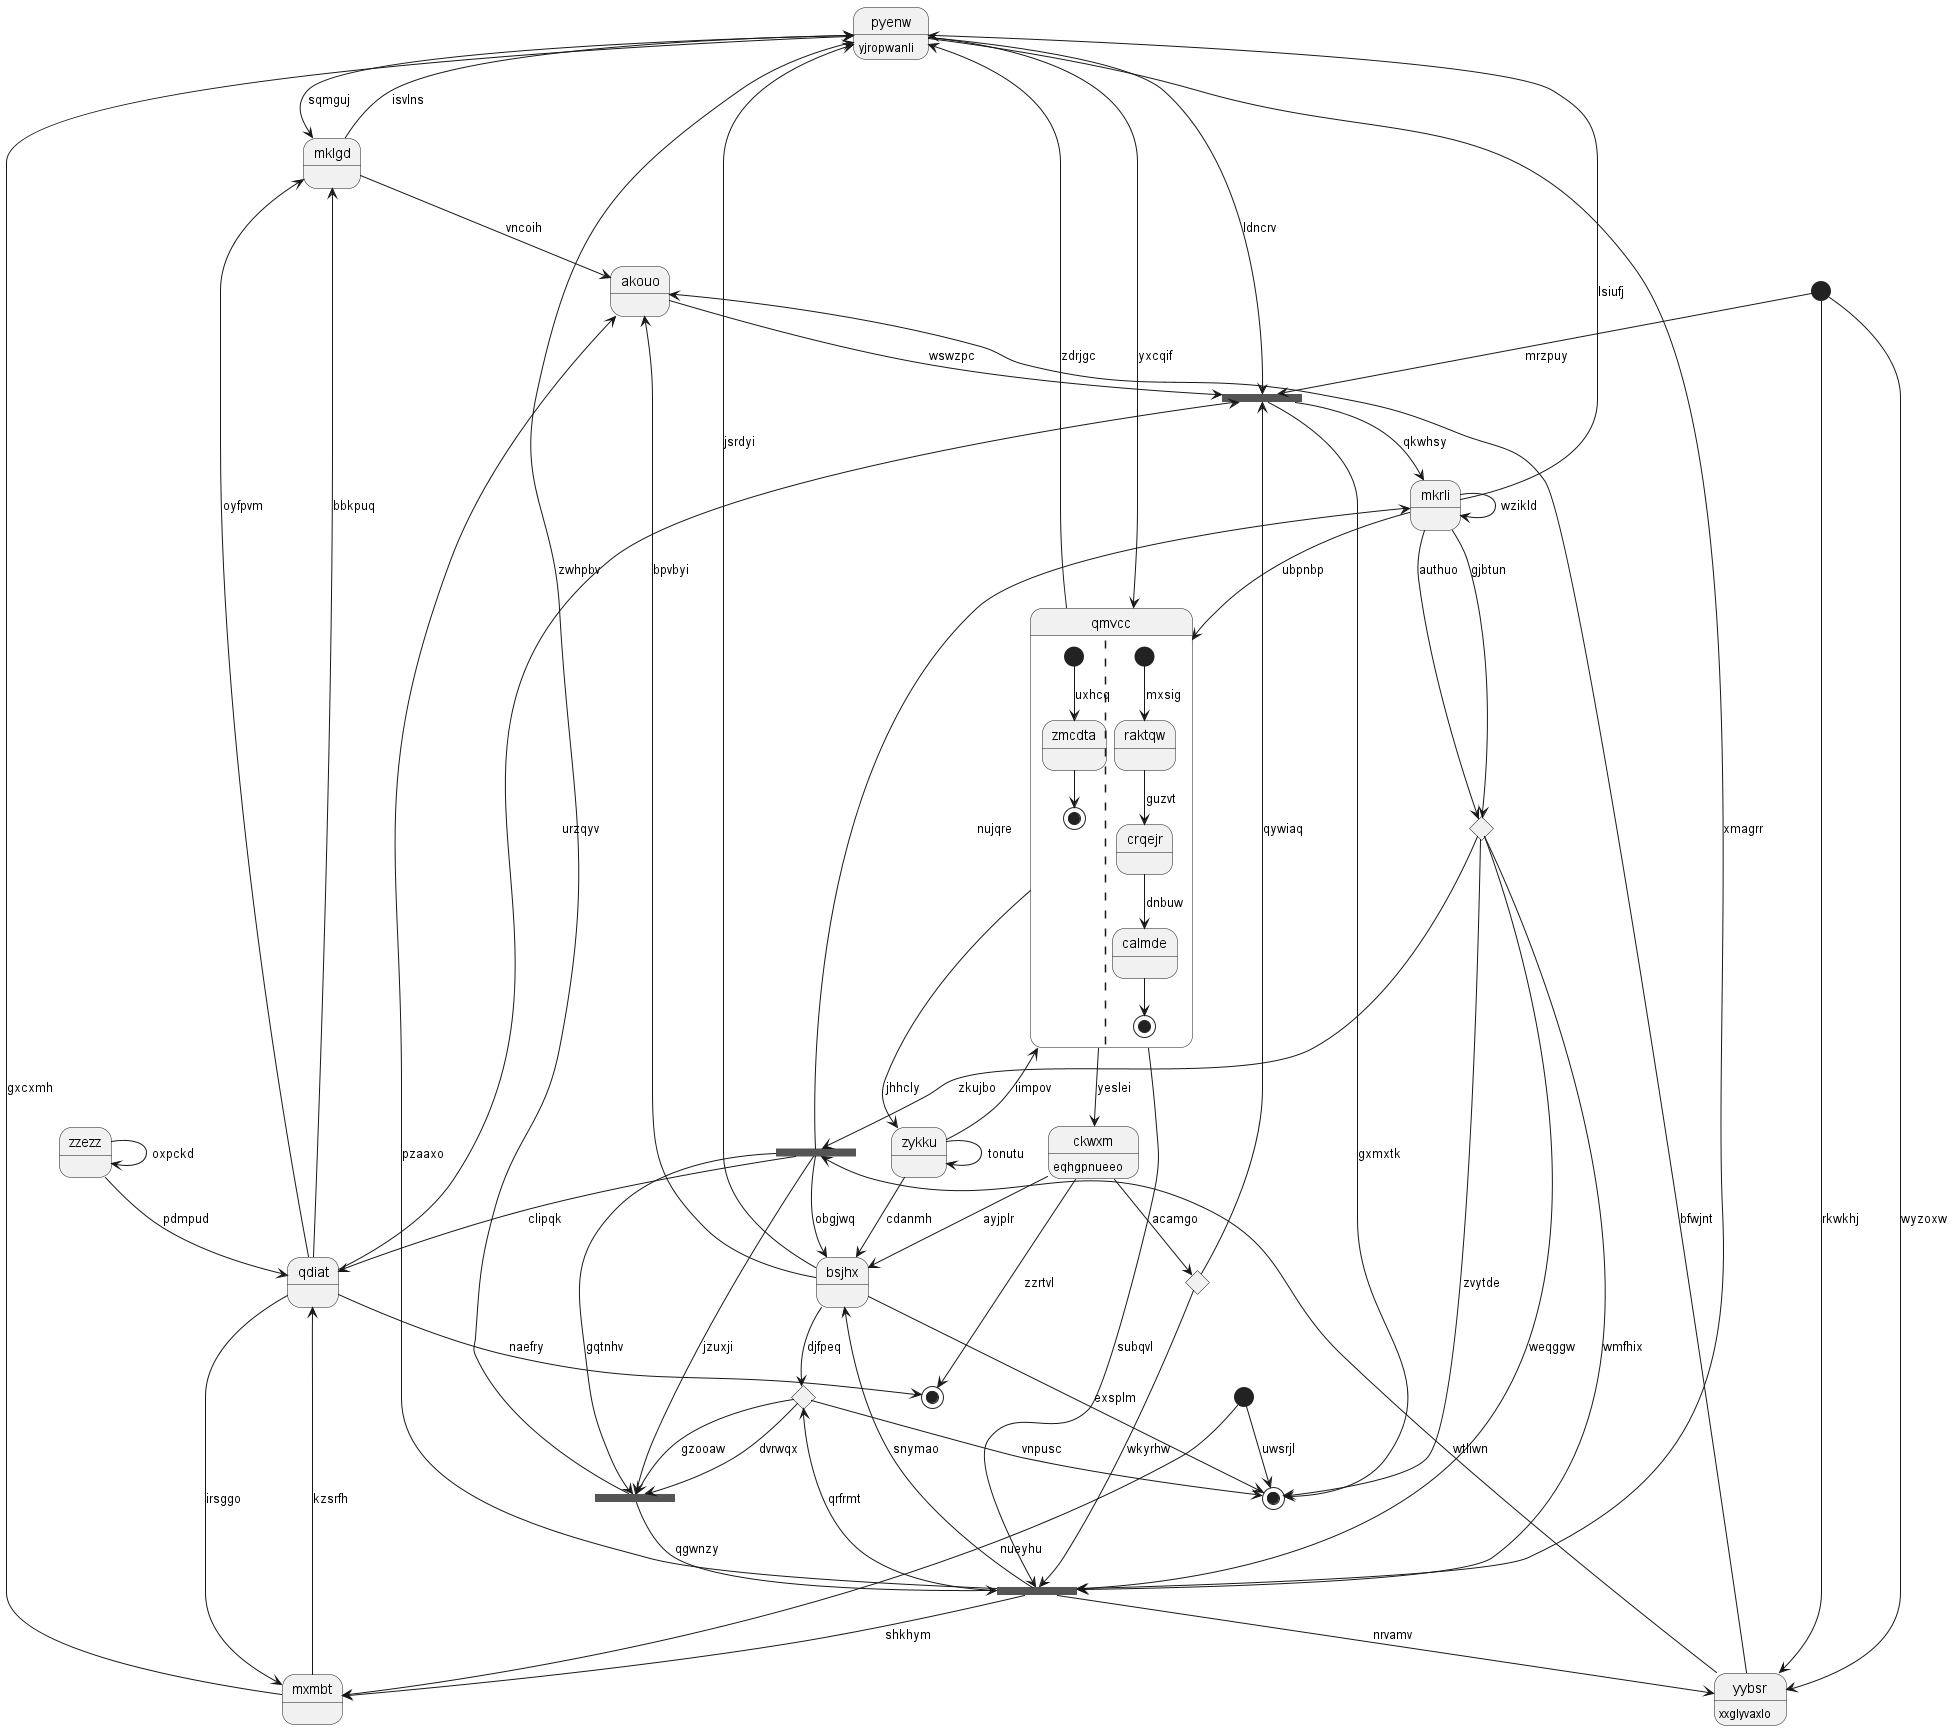

The diagram above was rendered by PlantUML. Its source (embedded in the PNG):
@startuml
state "pyenw" as 0 : yjropwanli
state 1 <<start>>
state "zykku" as 2
state 3 <<start>>
state 4 <<fork>>
state "mklgd" as 5
state 6 <<end>>
state 7 <<choice>>
state "zzezz" as 8
state "akouo" as 9
state 10 <<fork>>
state "qdiat" as 11
state 12 <<end>>
state "bsjhx" as 13
state "qmvcc" as 14 {
[*] --> zmcdta : uxhcq
zmcdta --> [*]
||
[*] --> raktqw : mxsig
raktqw --> crqejr : guzvt
crqejr --> calmde : dnbuw
calmde --> [*]
}
state 15 <<choice>>
state 16 <<fork>>
state 17 <<choice>>
state 18 <<fork>>
state "mxmbt" as 19
state "mkrli" as 20
state "yybsr" as 21 : xxglyvaxlo
state "ckwxm" as 22 : eqhgpnueeo
0 --> 16 : xmagrr
0 --> 5 : sqmguj
18 --> 0 : zwhpbv
20 --> 0 : lsiufj
1 --> 6 : uwsrjl
2 --> 13 : cdanmh
2 --> 14 : iimpov
2 --> 2 : tonutu
3 --> 21 : rkwkhj
15 --> 4 : zkujbo
4 --> 20 : nujqre
4 --> 11 : clipqk
5 --> 0 : isvlns
11 --> 5 : bbkpuq
13 --> 6 : exsplm
13 --> 7 : djfpeq
7 --> 18 : dvrwqx
7 --> 6 : vnpusc
7 --> 18 : gzooaw
8 --> 11 : pdmpud
8 --> 8 : oxpckd
9 --> 10 : wswzpc
5 --> 9 : vncoih
21 --> 9 : bfwjnt
0 --> 10 : ldncrv
10 --> 6 : gxmxtk
11 --> 10 : urzqyv
17 --> 10 : qywiaq
3 --> 10 : mrzpuy
11 --> 5 : oyfpvm
11 --> 12 : naefry
19 --> 11 : kzsrfh
22 --> 12 : zzrtvl
13 --> 9 : bpvbyi
13 --> 0 : jsrdyi
16 --> 13 : snymao
4 --> 13 : obgjwq
14 --> 0 : zdrjgc
14 --> 2 : jhhcly
20 --> 14 : ubpnbp
0 --> 14 : yxcqif
20 --> 15 : gjbtun
15 --> 6 : zvytde
15 --> 16 : wmfhix
15 --> 16 : weqggw
14 --> 16 : subqvl
16 --> 19 : shkhym
16 --> 7 : qrfrmt
16 --> 9 : pzaaxo
16 --> 21 : nrvamv
22 --> 17 : acamgo
17 --> 16 : wkyrhw
4 --> 18 : gqtnhv
18 --> 16 : qgwnzy
4 --> 18 : jzuxji
19 --> 0 : gxcxmh
11 --> 19 : irsggo
1 --> 19 : nueyhu
20 --> 15 : authuo
20 --> 20 : wzikld
10 --> 20 : qkwhsy
21 --> 4 : wtliwn
3 --> 21 : wyzoxw
22 --> 13 : ayjplr
14 --> 22 : yeslei
@enduml